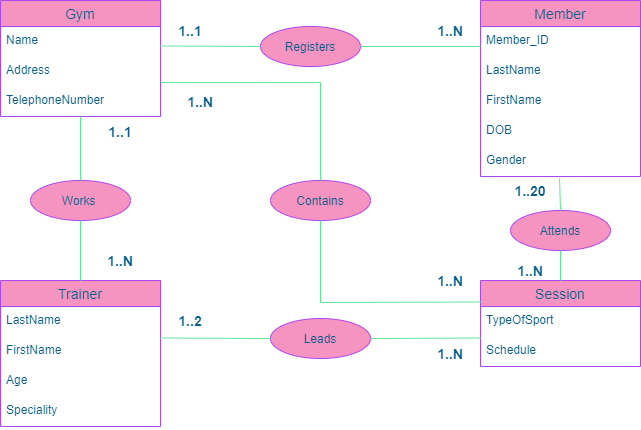

The diagram above was exported from draw.io. Its source (the exported page's mxGraphModel, read from the mxfile embedded in the PNG):
<mxGraphModel dx="828" dy="483" grid="1" gridSize="10" guides="1" tooltips="1" connect="1" arrows="1" fold="1" page="1" pageScale="1" pageWidth="850" pageHeight="1100" math="0" shadow="0" extFonts="Permanent Marker^https://fonts.googleapis.com/css?family=Permanent+Marker">
  <root>
    <mxCell id="0" />
    <mxCell id="1" parent="0" />
    <mxCell id="5YA5TVfAsyn30hoohU2e-1" value="Gym" style="swimlane;fontStyle=0;childLayout=stackLayout;horizontal=1;startSize=26;horizontalStack=0;resizeParent=1;resizeParentMax=0;resizeLast=0;collapsible=1;marginBottom=0;align=center;fontSize=14;fillColor=#F694C1;strokeColor=#AF45ED;fontColor=#095C86;" vertex="1" parent="1">
      <mxGeometry x="120" y="40" width="160" height="116" as="geometry" />
    </mxCell>
    <mxCell id="5YA5TVfAsyn30hoohU2e-2" value="Name" style="text;strokeColor=none;fillColor=none;spacingLeft=4;spacingRight=4;overflow=hidden;rotatable=0;points=[[0,0.5],[1,0.5]];portConstraint=eastwest;fontSize=12;fontColor=#095C86;" vertex="1" parent="5YA5TVfAsyn30hoohU2e-1">
      <mxGeometry y="26" width="160" height="30" as="geometry" />
    </mxCell>
    <mxCell id="5YA5TVfAsyn30hoohU2e-3" value="Address" style="text;strokeColor=none;fillColor=none;spacingLeft=4;spacingRight=4;overflow=hidden;rotatable=0;points=[[0,0.5],[1,0.5]];portConstraint=eastwest;fontSize=12;fontColor=#095C86;" vertex="1" parent="5YA5TVfAsyn30hoohU2e-1">
      <mxGeometry y="56" width="160" height="30" as="geometry" />
    </mxCell>
    <mxCell id="5YA5TVfAsyn30hoohU2e-4" value="TelephoneNumber" style="text;strokeColor=none;fillColor=none;spacingLeft=4;spacingRight=4;overflow=hidden;rotatable=0;points=[[0,0.5],[1,0.5]];portConstraint=eastwest;fontSize=12;fontColor=#095C86;" vertex="1" parent="5YA5TVfAsyn30hoohU2e-1">
      <mxGeometry y="86" width="160" height="30" as="geometry" />
    </mxCell>
    <mxCell id="5YA5TVfAsyn30hoohU2e-5" value="Member" style="swimlane;fontStyle=0;childLayout=stackLayout;horizontal=1;startSize=26;horizontalStack=0;resizeParent=1;resizeParentMax=0;resizeLast=0;collapsible=1;marginBottom=0;align=center;fontSize=14;fillColor=#F694C1;strokeColor=#AF45ED;fontColor=#095C86;" vertex="1" parent="1">
      <mxGeometry x="600" y="40" width="160" height="176" as="geometry" />
    </mxCell>
    <mxCell id="5YA5TVfAsyn30hoohU2e-6" value="Member_ID" style="text;strokeColor=none;fillColor=none;spacingLeft=4;spacingRight=4;overflow=hidden;rotatable=0;points=[[0,0.5],[1,0.5]];portConstraint=eastwest;fontSize=12;fontColor=#095C86;" vertex="1" parent="5YA5TVfAsyn30hoohU2e-5">
      <mxGeometry y="26" width="160" height="30" as="geometry" />
    </mxCell>
    <mxCell id="5YA5TVfAsyn30hoohU2e-7" value="LastName" style="text;strokeColor=none;fillColor=none;spacingLeft=4;spacingRight=4;overflow=hidden;rotatable=0;points=[[0,0.5],[1,0.5]];portConstraint=eastwest;fontSize=12;fontColor=#095C86;" vertex="1" parent="5YA5TVfAsyn30hoohU2e-5">
      <mxGeometry y="56" width="160" height="30" as="geometry" />
    </mxCell>
    <mxCell id="5YA5TVfAsyn30hoohU2e-8" value="FirstName" style="text;strokeColor=none;fillColor=none;spacingLeft=4;spacingRight=4;overflow=hidden;rotatable=0;points=[[0,0.5],[1,0.5]];portConstraint=eastwest;fontSize=12;fontColor=#095C86;" vertex="1" parent="5YA5TVfAsyn30hoohU2e-5">
      <mxGeometry y="86" width="160" height="30" as="geometry" />
    </mxCell>
    <mxCell id="5YA5TVfAsyn30hoohU2e-36" value="DOB" style="text;strokeColor=none;fillColor=none;spacingLeft=4;spacingRight=4;overflow=hidden;rotatable=0;points=[[0,0.5],[1,0.5]];portConstraint=eastwest;fontSize=12;fontColor=#095C86;" vertex="1" parent="5YA5TVfAsyn30hoohU2e-5">
      <mxGeometry y="116" width="160" height="30" as="geometry" />
    </mxCell>
    <mxCell id="5YA5TVfAsyn30hoohU2e-37" value="Gender" style="text;strokeColor=none;fillColor=none;spacingLeft=4;spacingRight=4;overflow=hidden;rotatable=0;points=[[0,0.5],[1,0.5]];portConstraint=eastwest;fontSize=12;fontColor=#095C86;" vertex="1" parent="5YA5TVfAsyn30hoohU2e-5">
      <mxGeometry y="146" width="160" height="30" as="geometry" />
    </mxCell>
    <mxCell id="5YA5TVfAsyn30hoohU2e-9" value="Trainer" style="swimlane;fontStyle=0;childLayout=stackLayout;horizontal=1;startSize=26;horizontalStack=0;resizeParent=1;resizeParentMax=0;resizeLast=0;collapsible=1;marginBottom=0;align=center;fontSize=14;fillColor=#F694C1;strokeColor=#AF45ED;fontColor=#095C86;" vertex="1" parent="1">
      <mxGeometry x="120" y="320" width="160" height="146" as="geometry" />
    </mxCell>
    <mxCell id="5YA5TVfAsyn30hoohU2e-10" value="LastName" style="text;strokeColor=none;fillColor=none;spacingLeft=4;spacingRight=4;overflow=hidden;rotatable=0;points=[[0,0.5],[1,0.5]];portConstraint=eastwest;fontSize=12;fontColor=#095C86;" vertex="1" parent="5YA5TVfAsyn30hoohU2e-9">
      <mxGeometry y="26" width="160" height="30" as="geometry" />
    </mxCell>
    <mxCell id="5YA5TVfAsyn30hoohU2e-11" value="FirstName" style="text;strokeColor=none;fillColor=none;spacingLeft=4;spacingRight=4;overflow=hidden;rotatable=0;points=[[0,0.5],[1,0.5]];portConstraint=eastwest;fontSize=12;fontColor=#095C86;" vertex="1" parent="5YA5TVfAsyn30hoohU2e-9">
      <mxGeometry y="56" width="160" height="30" as="geometry" />
    </mxCell>
    <mxCell id="5YA5TVfAsyn30hoohU2e-12" value="Age" style="text;strokeColor=none;fillColor=none;spacingLeft=4;spacingRight=4;overflow=hidden;rotatable=0;points=[[0,0.5],[1,0.5]];portConstraint=eastwest;fontSize=12;fontColor=#095C86;" vertex="1" parent="5YA5TVfAsyn30hoohU2e-9">
      <mxGeometry y="86" width="160" height="30" as="geometry" />
    </mxCell>
    <mxCell id="5YA5TVfAsyn30hoohU2e-35" value="Speciality" style="text;strokeColor=none;fillColor=none;spacingLeft=4;spacingRight=4;overflow=hidden;rotatable=0;points=[[0,0.5],[1,0.5]];portConstraint=eastwest;fontSize=12;fontColor=#095C86;" vertex="1" parent="5YA5TVfAsyn30hoohU2e-9">
      <mxGeometry y="116" width="160" height="30" as="geometry" />
    </mxCell>
    <mxCell id="5YA5TVfAsyn30hoohU2e-13" value="Session" style="swimlane;fontStyle=0;childLayout=stackLayout;horizontal=1;startSize=26;horizontalStack=0;resizeParent=1;resizeParentMax=0;resizeLast=0;collapsible=1;marginBottom=0;align=center;fontSize=14;fillColor=#F694C1;strokeColor=#AF45ED;fontColor=#095C86;" vertex="1" parent="1">
      <mxGeometry x="600" y="320" width="160" height="86" as="geometry" />
    </mxCell>
    <mxCell id="5YA5TVfAsyn30hoohU2e-14" value="TypeOfSport" style="text;strokeColor=none;fillColor=none;spacingLeft=4;spacingRight=4;overflow=hidden;rotatable=0;points=[[0,0.5],[1,0.5]];portConstraint=eastwest;fontSize=12;fontColor=#095C86;" vertex="1" parent="5YA5TVfAsyn30hoohU2e-13">
      <mxGeometry y="26" width="160" height="30" as="geometry" />
    </mxCell>
    <mxCell id="5YA5TVfAsyn30hoohU2e-15" value="Schedule" style="text;strokeColor=none;fillColor=none;spacingLeft=4;spacingRight=4;overflow=hidden;rotatable=0;points=[[0,0.5],[1,0.5]];portConstraint=eastwest;fontSize=12;fontColor=#095C86;" vertex="1" parent="5YA5TVfAsyn30hoohU2e-13">
      <mxGeometry y="56" width="160" height="30" as="geometry" />
    </mxCell>
    <mxCell id="5YA5TVfAsyn30hoohU2e-17" value="Registers" style="ellipse;whiteSpace=wrap;html=1;align=center;fillColor=#F694C1;strokeColor=#AF45ED;fontColor=#095C86;" vertex="1" parent="1">
      <mxGeometry x="380" y="66" width="100" height="40" as="geometry" />
    </mxCell>
    <mxCell id="5YA5TVfAsyn30hoohU2e-19" value="Leads" style="ellipse;whiteSpace=wrap;html=1;align=center;fillColor=#F694C1;strokeColor=#AF45ED;fontColor=#095C86;" vertex="1" parent="1">
      <mxGeometry x="390" y="358" width="100" height="40" as="geometry" />
    </mxCell>
    <mxCell id="5YA5TVfAsyn30hoohU2e-20" value="Works_For" style="ellipse;whiteSpace=wrap;html=1;align=center;fillColor=#F694C1;strokeColor=#AF45ED;fontColor=#095C86;" vertex="1" parent="1">
      <mxGeometry x="150" y="220" width="100" height="40" as="geometry" />
    </mxCell>
    <mxCell id="5YA5TVfAsyn30hoohU2e-21" value="Attends" style="ellipse;whiteSpace=wrap;html=1;align=center;fillColor=#F694C1;strokeColor=#AF45ED;fontColor=#095C86;" vertex="1" parent="1">
      <mxGeometry x="630" y="250" width="100" height="40" as="geometry" />
    </mxCell>
    <mxCell id="5YA5TVfAsyn30hoohU2e-22" value="" style="endArrow=none;html=1;rounded=0;entryX=0;entryY=0.5;entryDx=0;entryDy=0;strokeColor=#60E696;fontColor=#095C86;" edge="1" parent="1" target="5YA5TVfAsyn30hoohU2e-17">
      <mxGeometry relative="1" as="geometry">
        <mxPoint x="280" y="85.5" as="sourcePoint" />
        <mxPoint x="440" y="85.5" as="targetPoint" />
      </mxGeometry>
    </mxCell>
    <mxCell id="5YA5TVfAsyn30hoohU2e-23" value="" style="endArrow=none;html=1;rounded=0;entryX=0;entryY=0.5;entryDx=0;entryDy=0;exitX=1;exitY=0.5;exitDx=0;exitDy=0;strokeColor=#60E696;fontColor=#095C86;" edge="1" parent="1" source="5YA5TVfAsyn30hoohU2e-17">
      <mxGeometry relative="1" as="geometry">
        <mxPoint x="500" y="85.5" as="sourcePoint" />
        <mxPoint x="600" y="86" as="targetPoint" />
      </mxGeometry>
    </mxCell>
    <mxCell id="5YA5TVfAsyn30hoohU2e-24" value="" style="endArrow=none;html=1;rounded=0;entryX=0.5;entryY=0;entryDx=0;entryDy=0;strokeColor=#60E696;fontColor=#095C86;" edge="1" parent="1" source="5YA5TVfAsyn30hoohU2e-4" target="5YA5TVfAsyn30hoohU2e-20">
      <mxGeometry relative="1" as="geometry">
        <mxPoint x="200" y="170" as="sourcePoint" />
        <mxPoint x="500" y="250" as="targetPoint" />
      </mxGeometry>
    </mxCell>
    <mxCell id="5YA5TVfAsyn30hoohU2e-25" value="" style="endArrow=none;html=1;rounded=0;exitX=0.5;exitY=1;exitDx=0;exitDy=0;entryX=0.5;entryY=0;entryDx=0;entryDy=0;strokeColor=#60E696;fontColor=#095C86;" edge="1" parent="1" source="5YA5TVfAsyn30hoohU2e-20" target="5YA5TVfAsyn30hoohU2e-9">
      <mxGeometry relative="1" as="geometry">
        <mxPoint x="340" y="250" as="sourcePoint" />
        <mxPoint x="500" y="250" as="targetPoint" />
      </mxGeometry>
    </mxCell>
    <mxCell id="5YA5TVfAsyn30hoohU2e-26" value="" style="endArrow=none;html=1;rounded=0;strokeColor=#60E696;fontColor=#095C86;" edge="1" parent="1" target="5YA5TVfAsyn30hoohU2e-19">
      <mxGeometry relative="1" as="geometry">
        <mxPoint x="280" y="377.5" as="sourcePoint" />
        <mxPoint x="380" y="378" as="targetPoint" />
      </mxGeometry>
    </mxCell>
    <mxCell id="5YA5TVfAsyn30hoohU2e-29" value="" style="endArrow=none;html=1;rounded=0;strokeColor=#60E696;fontColor=#095C86;" edge="1" parent="1">
      <mxGeometry relative="1" as="geometry">
        <mxPoint x="490" y="378" as="sourcePoint" />
        <mxPoint x="600" y="377.5" as="targetPoint" />
      </mxGeometry>
    </mxCell>
    <mxCell id="5YA5TVfAsyn30hoohU2e-30" value="Contains" style="ellipse;whiteSpace=wrap;html=1;align=center;fillColor=#F694C1;strokeColor=#AF45ED;fontColor=#095C86;" vertex="1" parent="1">
      <mxGeometry x="390" y="220" width="100" height="40" as="geometry" />
    </mxCell>
    <mxCell id="5YA5TVfAsyn30hoohU2e-33" value="" style="endArrow=none;html=1;rounded=0;entryX=0;entryY=0.25;entryDx=0;entryDy=0;exitX=0.5;exitY=1;exitDx=0;exitDy=0;strokeColor=#60E696;fontColor=#095C86;" edge="1" parent="1" source="5YA5TVfAsyn30hoohU2e-30" target="5YA5TVfAsyn30hoohU2e-13">
      <mxGeometry relative="1" as="geometry">
        <mxPoint x="340" y="250" as="sourcePoint" />
        <mxPoint x="500" y="250" as="targetPoint" />
        <Array as="points">
          <mxPoint x="440" y="342" />
        </Array>
      </mxGeometry>
    </mxCell>
    <mxCell id="5YA5TVfAsyn30hoohU2e-34" value="" style="endArrow=none;html=1;rounded=0;entryX=0.5;entryY=0;entryDx=0;entryDy=0;exitX=1;exitY=-0.133;exitDx=0;exitDy=0;exitPerimeter=0;strokeColor=#60E696;fontColor=#095C86;" edge="1" parent="1" source="5YA5TVfAsyn30hoohU2e-4" target="5YA5TVfAsyn30hoohU2e-30">
      <mxGeometry relative="1" as="geometry">
        <mxPoint x="340" y="250" as="sourcePoint" />
        <mxPoint x="500" y="250" as="targetPoint" />
        <Array as="points">
          <mxPoint x="440" y="122" />
        </Array>
      </mxGeometry>
    </mxCell>
    <mxCell id="5YA5TVfAsyn30hoohU2e-38" value="" style="endArrow=none;html=1;rounded=0;entryX=0.5;entryY=0;entryDx=0;entryDy=0;exitX=0.494;exitY=1.067;exitDx=0;exitDy=0;exitPerimeter=0;strokeColor=#60E696;fontColor=#095C86;" edge="1" parent="1" source="5YA5TVfAsyn30hoohU2e-37" target="5YA5TVfAsyn30hoohU2e-21">
      <mxGeometry relative="1" as="geometry">
        <mxPoint x="340" y="250" as="sourcePoint" />
        <mxPoint x="500" y="250" as="targetPoint" />
      </mxGeometry>
    </mxCell>
    <mxCell id="5YA5TVfAsyn30hoohU2e-39" value="" style="endArrow=none;html=1;rounded=0;entryX=0.5;entryY=1;entryDx=0;entryDy=0;exitX=0.5;exitY=0;exitDx=0;exitDy=0;strokeColor=#60E696;fontColor=#095C86;" edge="1" parent="1" source="5YA5TVfAsyn30hoohU2e-13" target="5YA5TVfAsyn30hoohU2e-21">
      <mxGeometry relative="1" as="geometry">
        <mxPoint x="340" y="250" as="sourcePoint" />
        <mxPoint x="500" y="250" as="targetPoint" />
      </mxGeometry>
    </mxCell>
    <mxCell id="5YA5TVfAsyn30hoohU2e-40" value="&lt;font style=&quot;font-size: 14px&quot;&gt;&lt;b&gt;1..20&lt;/b&gt;&lt;/font&gt;" style="text;html=1;strokeColor=none;fillColor=none;align=center;verticalAlign=middle;whiteSpace=wrap;rounded=0;fontColor=#095C86;" vertex="1" parent="1">
      <mxGeometry x="630" y="220" width="40" height="20" as="geometry" />
    </mxCell>
    <mxCell id="5YA5TVfAsyn30hoohU2e-41" value="&lt;font style=&quot;font-size: 14px&quot;&gt;&lt;b&gt;1..2&lt;/b&gt;&lt;/font&gt;" style="text;html=1;strokeColor=none;fillColor=none;align=center;verticalAlign=middle;whiteSpace=wrap;rounded=0;fontColor=#095C86;" vertex="1" parent="1">
      <mxGeometry x="290" y="350" width="40" height="20" as="geometry" />
    </mxCell>
    <mxCell id="5YA5TVfAsyn30hoohU2e-42" value="&lt;font style=&quot;font-size: 14px&quot;&gt;&lt;b&gt;1..1&lt;/b&gt;&lt;/font&gt;" style="text;html=1;strokeColor=none;fillColor=none;align=center;verticalAlign=middle;whiteSpace=wrap;rounded=0;fontColor=#095C86;" vertex="1" parent="1">
      <mxGeometry x="290" y="60" width="40" height="20" as="geometry" />
    </mxCell>
    <mxCell id="5YA5TVfAsyn30hoohU2e-43" value="&lt;b&gt;&lt;font style=&quot;font-size: 14px&quot;&gt;1..N&lt;/font&gt;&lt;/b&gt;" style="text;html=1;strokeColor=none;fillColor=none;align=center;verticalAlign=middle;whiteSpace=wrap;rounded=0;fontColor=#095C86;" vertex="1" parent="1">
      <mxGeometry x="550" y="60" width="40" height="20" as="geometry" />
    </mxCell>
    <mxCell id="5YA5TVfAsyn30hoohU2e-44" value="&lt;font style=&quot;font-size: 14px&quot;&gt;&lt;b&gt;1..1&lt;/b&gt;&lt;/font&gt;" style="text;html=1;strokeColor=none;fillColor=none;align=center;verticalAlign=middle;whiteSpace=wrap;rounded=0;fontColor=#095C86;" vertex="1" parent="1">
      <mxGeometry x="220" y="161" width="40" height="20" as="geometry" />
    </mxCell>
    <mxCell id="5YA5TVfAsyn30hoohU2e-45" value="&lt;font style=&quot;font-size: 14px&quot;&gt;&lt;b&gt;1..N&lt;/b&gt;&lt;/font&gt;" style="text;html=1;strokeColor=none;fillColor=none;align=center;verticalAlign=middle;whiteSpace=wrap;rounded=0;fontColor=#095C86;" vertex="1" parent="1">
      <mxGeometry x="220" y="290" width="40" height="20" as="geometry" />
    </mxCell>
    <mxCell id="5YA5TVfAsyn30hoohU2e-46" value="&lt;b&gt;&lt;font style=&quot;font-size: 14px&quot;&gt;1..N&lt;/font&gt;&lt;/b&gt;" style="text;html=1;strokeColor=none;fillColor=none;align=center;verticalAlign=middle;whiteSpace=wrap;rounded=0;fontColor=#095C86;" vertex="1" parent="1">
      <mxGeometry x="300" y="131" width="40" height="20" as="geometry" />
    </mxCell>
    <mxCell id="5YA5TVfAsyn30hoohU2e-48" value="&lt;font style=&quot;font-size: 14px&quot;&gt;&lt;b&gt;1..N&lt;/b&gt;&lt;/font&gt;" style="text;html=1;strokeColor=none;fillColor=none;align=center;verticalAlign=middle;whiteSpace=wrap;rounded=0;fontColor=#095C86;" vertex="1" parent="1">
      <mxGeometry x="630" y="300" width="40" height="20" as="geometry" />
    </mxCell>
    <mxCell id="5YA5TVfAsyn30hoohU2e-49" value="&lt;font style=&quot;font-size: 14px&quot;&gt;&lt;b&gt;1..N&lt;/b&gt;&lt;/font&gt;" style="text;html=1;strokeColor=none;fillColor=none;align=center;verticalAlign=middle;whiteSpace=wrap;rounded=0;fontColor=#095C86;" vertex="1" parent="1">
      <mxGeometry x="550" y="310" width="40" height="20" as="geometry" />
    </mxCell>
    <mxCell id="5YA5TVfAsyn30hoohU2e-50" value="&lt;font style=&quot;font-size: 14px&quot;&gt;&lt;b&gt;1..N&lt;/b&gt;&lt;/font&gt;" style="text;html=1;strokeColor=none;fillColor=none;align=center;verticalAlign=middle;whiteSpace=wrap;rounded=0;fontColor=#095C86;" vertex="1" parent="1">
      <mxGeometry x="550" y="383" width="40" height="20" as="geometry" />
    </mxCell>
  </root>
</mxGraphModel>